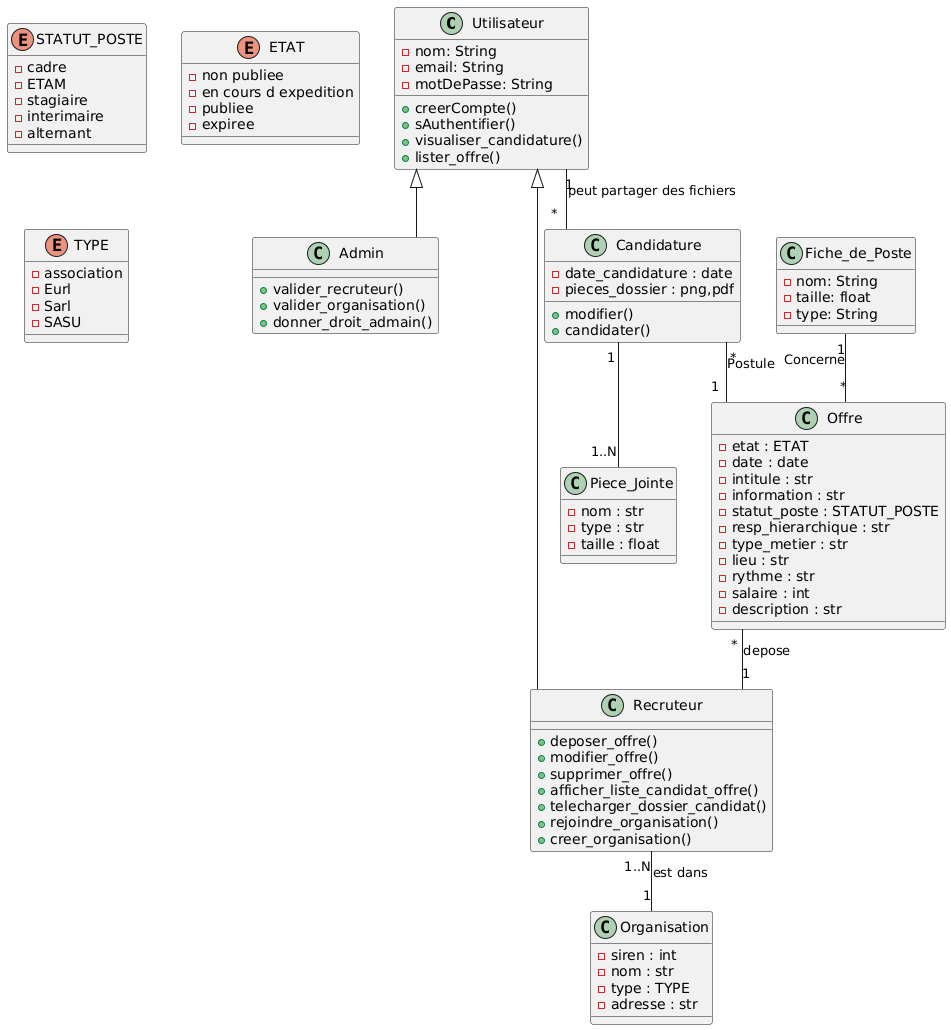

The diagram above was rendered by PlantUML. Its source (embedded in the PNG):
@startuml
skinparam {
    linetype polyline
    linetype ortho
    }
    
class Utilisateur {
    - nom: String
    - email: String
    - motDePasse: String
    + creerCompte()
    + sAuthentifier()
    + visualiser_candidature()
    + lister_offre()
}

class Admin {
  + valider_recruteur()
  + valider_organisation()
  + donner_droit_admain()
  
}

class Recruteur {
  + deposer_offre()
  + modifier_offre()
  + supprimer_offre()
  + afficher_liste_candidat_offre()
  + telecharger_dossier_candidat()
  + rejoindre_organisation()
  + creer_organisation()
  
}


class Candidature {
  - date_candidature : date
  - pieces_dossier : png,pdf
  + modifier()
  + candidater()
}

class Piece_Jointe {
  - nom : str
  - type : str
  - taille : float
}

class Offre {
  - etat : ETAT 
  - date : date
  - intitule : str
  - information : str
  - statut_poste : STATUT_POSTE
  - resp_hierarchique : str
  - type_metier : str
  - lieu : str
  - rythme : str
  - salaire : int
  - description : str
}

enum STATUT_POSTE {
  - cadre 
  - ETAM 
  - stagiaire
  - interimaire
  - alternant
}


enum ETAT {
  - non publiee
  - en cours d expedition
  - publiee
  - expiree
}

enum TYPE {
  - association
  - Eurl
  - Sarl 
  - SASU 
}

class Organisation {
  - siren : int
  - nom : str
  - type : TYPE 
  - adresse : str
}


class Fiche_de_Poste {
    - nom: String
    - taille: float
    - type: String
}




Utilisateur <|-- Admin
Utilisateur <|-- Recruteur
Fiche_de_Poste "1" -- "*" Offre : Concerne
Utilisateur "1" -- "*" Candidature : peut partager des fichiers
Candidature "*" -- "1" Offre :Postule
Candidature "1" -- "1..N" Piece_Jointe
Offre "*" -- "1" Recruteur : depose 
Recruteur"1..N" -- "1" Organisation : est dans
@enduml